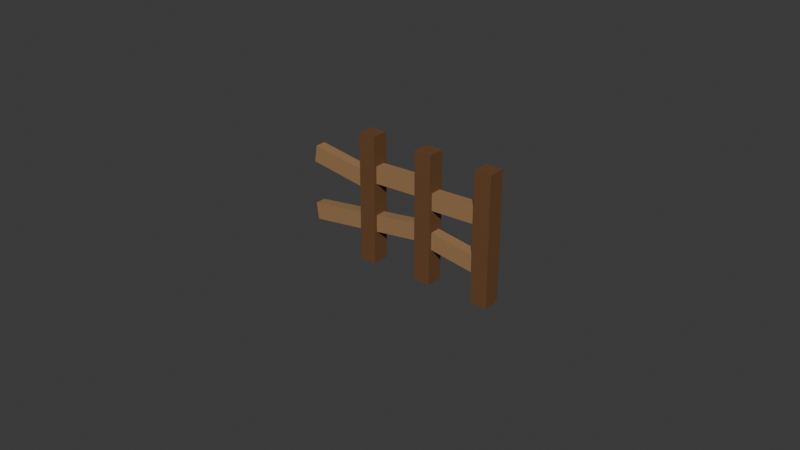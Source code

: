 # Source: tileFenceBorder.blend  (saved by Blender 5.1.30; exported with 4.5.12 LTS)
import bpy
from mathutils import Matrix  # noqa: F401  (used for matrix-valued properties, if any)

bpy.ops.wm.read_factory_settings(use_empty=True)
scene = bpy.context.scene
scene.name = 'Scene'

# ---- collections
col_collection = bpy.data.collections.new('Collection'); scene.collection.children.link(col_collection)
col_boards = bpy.data.collections.new('Boards'); scene.collection.children.link(col_boards)
col_posts = bpy.data.collections.new('Posts'); scene.collection.children.link(col_posts)

# ---- images (referenced by path relative to the original .blend; pixels are not part of the script)
import os
ASSET_DIR = os.environ.get("B2B_ASSET_DIR", "")  # directory of the original .blend (textures are referenced by path, not embedded)
HERE = os.path.dirname(os.path.abspath(__file__))  # packed textures are extracted next to this script under _unpacked/

def load_image(name, relpath, width, height, colorspace="sRGB"):
    """Load a texture the original file referenced (path relative to the .blend, or extracted next to this script)."""
    p = next((c for c in (os.path.join(HERE, relpath), os.path.join(ASSET_DIR, relpath)) if relpath and os.path.exists(c)), "")
    if p:
        img = bpy.data.images.load(p, check_existing=True)
        img.name = name
    else:  # same state as the original file: an image datablock whose file is absent (Cycles renders it pink)
        img = bpy.data.images.new(name, width, height)
        img.source = "FILE"
        img.filepath = "//" + (relpath or name)
    img.colorspace_settings.name = colorspace
    return img
img_untitled_001 = load_image('Untitled.001', '_unpacked/Untitled.3fc295f9.png', 1024, 1024, 'sRGB')
img_untitled_008 = load_image('Untitled.008', '_unpacked/Untitled.3fc295f9.png', 1024, 1024, 'sRGB')
img_untitled_009 = load_image('Untitled.009', '_unpacked/Untitled.3fc295f9.png', 1024, 1024, 'sRGB')
img_untitled_010 = load_image('Untitled.010', '_unpacked/Untitled.3fc295f9.png', 1024, 1024, 'sRGB')
img_untitled_005 = load_image('Untitled.005', '_unpacked/Untitled.3fc295f9.png', 1024, 1024, 'sRGB')
img_untitled_006 = load_image('Untitled.006', '_unpacked/Untitled.3fc295f9.png', 1024, 1024, 'sRGB')
img_untitled_007 = load_image('Untitled.007', '_unpacked/Untitled.3fc295f9.png', 1024, 1024, 'sRGB')

# ---- materials (node trees are filled in below, after node groups)
mat_material = bpy.data.materials.new('Material')
mat_material.alpha_threshold = 0.0
mat_material.use_backface_culling_lightprobe_volume = False
mat_material.roughness = 0.5
mat_material.line_color = (0.0, 0.0, 0.0, 1.0)
mat_material_001 = bpy.data.materials.new('Material.001')
mat_material_008 = bpy.data.materials.new('Material.008')
mat_material_009 = bpy.data.materials.new('Material.009')
mat_material_010 = bpy.data.materials.new('Material.010')
mat_material_005 = bpy.data.materials.new('Material.005')
mat_material_006 = bpy.data.materials.new('Material.006')
mat_material_007 = bpy.data.materials.new('Material.007')

# ---- material node trees
mat_material.use_nodes = True; mat_material.node_tree.nodes.clear()
_N = mat_material.node_tree.nodes; _L = mat_material.node_tree.links
n0 = _N.new('ShaderNodeOutputMaterial'); n0.name = 'Material Output'; n0.location = (300, 300)
n1 = _N.new('ShaderNodeBsdfPrincipled'); n1.name = 'Principled BSDF'; n1.location = (10, 300)
n1.inputs[3].default_value = 1.45
_L.new(n1.outputs[0], n0.inputs[0])
n0.is_active_output = True
mat_material_001.use_nodes = True; mat_material_001.node_tree.nodes.clear()
_N = mat_material_001.node_tree.nodes; _L = mat_material_001.node_tree.links
n0 = _N.new('ShaderNodeBsdfPrincipled'); n0.name = 'Principled BSDF'; n0.location = (-200, 100)
n0.inputs[2].default_value = 0.65
n1 = _N.new('ShaderNodeOutputMaterial'); n1.name = 'Material Output'; n1.location = (200, 100)
n2 = _N.new('ShaderNodeTexImage'); n2.name = 'Image Texture'; n2.location = (-490, 71)
n2.image = img_untitled_001
_L.new(n0.outputs[0], n1.inputs[0])
_L.new(n2.outputs[0], n0.inputs[0])
n1.is_active_output = True
mat_material_008.use_nodes = True; mat_material_008.node_tree.nodes.clear()
_N = mat_material_008.node_tree.nodes; _L = mat_material_008.node_tree.links
n0 = _N.new('ShaderNodeBsdfPrincipled'); n0.name = 'Principled BSDF'; n0.location = (-200, 100)
n0.inputs[2].default_value = 0.65
n1 = _N.new('ShaderNodeOutputMaterial'); n1.name = 'Material Output'; n1.location = (200, 100)
n2 = _N.new('ShaderNodeTexImage'); n2.name = 'Image Texture'; n2.location = (-490, 71)
n2.image = img_untitled_008
_L.new(n0.outputs[0], n1.inputs[0])
_L.new(n2.outputs[0], n0.inputs[0])
n1.is_active_output = True
mat_material_009.use_nodes = True; mat_material_009.node_tree.nodes.clear()
_N = mat_material_009.node_tree.nodes; _L = mat_material_009.node_tree.links
n0 = _N.new('ShaderNodeBsdfPrincipled'); n0.name = 'Principled BSDF'; n0.location = (-200, 100)
n0.inputs[2].default_value = 0.65
n1 = _N.new('ShaderNodeOutputMaterial'); n1.name = 'Material Output'; n1.location = (200, 100)
n2 = _N.new('ShaderNodeTexImage'); n2.name = 'Image Texture'; n2.location = (-490, 71)
n2.image = img_untitled_009
_L.new(n0.outputs[0], n1.inputs[0])
_L.new(n2.outputs[0], n0.inputs[0])
n1.is_active_output = True
mat_material_010.use_nodes = True; mat_material_010.node_tree.nodes.clear()
_N = mat_material_010.node_tree.nodes; _L = mat_material_010.node_tree.links
n0 = _N.new('ShaderNodeBsdfPrincipled'); n0.name = 'Principled BSDF'; n0.location = (-200, 100)
n0.inputs[2].default_value = 0.65
n1 = _N.new('ShaderNodeOutputMaterial'); n1.name = 'Material Output'; n1.location = (200, 100)
n2 = _N.new('ShaderNodeTexImage'); n2.name = 'Image Texture'; n2.location = (-490, 71)
n2.image = img_untitled_010
_L.new(n0.outputs[0], n1.inputs[0])
_L.new(n2.outputs[0], n0.inputs[0])
n1.is_active_output = True
mat_material_005.use_nodes = True; mat_material_005.node_tree.nodes.clear()
_N = mat_material_005.node_tree.nodes; _L = mat_material_005.node_tree.links
n0 = _N.new('ShaderNodeBsdfPrincipled'); n0.name = 'Principled BSDF'; n0.location = (-200, 100)
n0.inputs[2].default_value = 0.65
n1 = _N.new('ShaderNodeOutputMaterial'); n1.name = 'Material Output'; n1.location = (200, 100)
n2 = _N.new('ShaderNodeTexImage'); n2.name = 'Image Texture'; n2.location = (-490, 71)
n2.image = img_untitled_005
_L.new(n0.outputs[0], n1.inputs[0])
_L.new(n2.outputs[0], n0.inputs[0])
n1.is_active_output = True
mat_material_006.use_nodes = True; mat_material_006.node_tree.nodes.clear()
_N = mat_material_006.node_tree.nodes; _L = mat_material_006.node_tree.links
n0 = _N.new('ShaderNodeBsdfPrincipled'); n0.name = 'Principled BSDF'; n0.location = (-200, 100)
n0.inputs[2].default_value = 0.65
n1 = _N.new('ShaderNodeOutputMaterial'); n1.name = 'Material Output'; n1.location = (200, 100)
n2 = _N.new('ShaderNodeTexImage'); n2.name = 'Image Texture'; n2.location = (-490, 71)
n2.image = img_untitled_006
_L.new(n0.outputs[0], n1.inputs[0])
_L.new(n2.outputs[0], n0.inputs[0])
n1.is_active_output = True
mat_material_007.use_nodes = True; mat_material_007.node_tree.nodes.clear()
_N = mat_material_007.node_tree.nodes; _L = mat_material_007.node_tree.links
n0 = _N.new('ShaderNodeBsdfPrincipled'); n0.name = 'Principled BSDF'; n0.location = (-200, 100)
n0.inputs[2].default_value = 0.65
n1 = _N.new('ShaderNodeOutputMaterial'); n1.name = 'Material Output'; n1.location = (200, 100)
n2 = _N.new('ShaderNodeTexImage'); n2.name = 'Image Texture'; n2.location = (-490, 71)
n2.image = img_untitled_007
_L.new(n0.outputs[0], n1.inputs[0])
_L.new(n2.outputs[0], n0.inputs[0])
n1.is_active_output = True

# ---- world
world_world = bpy.data.worlds.new('World'); scene.world = world_world
world_world.use_nodes = True; world_world.node_tree.nodes.clear()
_N = world_world.node_tree.nodes; _L = world_world.node_tree.links
n0 = _N.new('ShaderNodeOutputWorld'); n0.name = 'World Output'; n0.location = (300, 300)
n1 = _N.new('ShaderNodeBackground'); n1.name = 'Background'; n1.location = (10, 300)
n1.inputs[0].default_value = (0.05088, 0.05088, 0.05088, 1.0)
_L.new(n1.outputs[0], n0.inputs[0])
n0.is_active_output = True
world_world.color = (0.05088, 0.05088, 0.05088)
world_world.sun_shadow_jitter_overblur = 0.0

# ---- meshes
me_cube = bpy.data.meshes.new('Cube')
me_cube.from_pydata([(5.0, 5.0, -1.088e-06), (5.0, 5.0, -0.4), (5.0, -5.0, -1.088e-06), (5.0, -5.0, -0.4), (-5.0, 5.0, -1.088e-06), (-5.0, 5.0, -0.4), (-5.0, -5.0, -1.088e-06), (-5.0, -5.0, -0.4)], [], [(0, 4, 6, 2), (3, 2, 6, 7), (7, 6, 4, 5), (5, 1, 3, 7), (1, 0, 2, 3), (5, 4, 0, 1)])
_uv = me_cube.uv_layers.new(name='UVMap')
_uv.uv.foreach_set('vector', [0.625, 0.5, 0.875, 0.5, 0.875, 0.75, 0.625, 0.75, 0.375, 0.75, 0.625, 0.75, 0.625, 1.0, 0.375, 1.0, 0.375, 0.0, 0.625, 0.0, 0.625, 0.25, 0.375, 0.25, 0.125, 0.5, 0.375, 0.5, 0.375, 0.75, 0.125, 0.75, 0.375, 0.5, 0.625, 0.5, 0.625, 0.75, 0.375, 0.75, 0.375, 0.25, 0.625, 0.25, 0.625, 0.5, 0.375, 0.5])
me_cube.materials.append(mat_material)
me_cube.use_mirror_vertex_groups = False
me_cube.update()
me_cube_005 = bpy.data.meshes.new('Cube.005')
me_cube_005.from_pydata([(0.95, -2.009, -0.9), (0.95, -2.009, 2.1), (0.95, 2.353, -0.9), (0.95, 2.353, 2.1), (1.45, -2.009, -0.9), (1.45, -2.009, 2.1), (1.45, 2.353, -0.9), (1.45, 2.353, 2.1), (0.95, -2.009, -0.9), (0.95, -2.009, 2.1), (0.95, 2.353, -0.9), (0.95, 2.353, 2.1), (1.45, -2.009, -0.9), (1.45, -2.009, 2.1), (1.45, 2.353, -0.9), (1.45, 2.353, 2.1), (-3.05, 1.75, -0.9), (-3.05, 2.353, -0.9), (-3.05, 2.353, 2.1), (-3.05, 1.75, 2.1), (1.45, 1.75, 2.1), (1.45, 1.75, -0.9), (0.95, 1.75, 2.1), (0.95, 1.75, -0.9), (0.95, -1.446, -0.9), (1.45, -1.446, 2.1), (0.95, -1.446, 2.1), (1.45, -1.446, -0.9), (-3.05, -1.446, -0.9), (-3.05, -2.009, -0.9), (-3.05, -2.009, 2.1), (-3.05, -1.446, 2.1)], [], [(2, 23, 16, 17), (2, 3, 7, 6), (27, 25, 5, 4), (4, 5, 1, 0), (24, 27, 4, 0), (25, 26, 1, 5), (10, 11, 15, 14), (12, 13, 9, 8), (10, 14, 12, 8), (20, 22, 23, 21), (16, 19, 18, 17), (2, 6, 21, 23), (7, 3, 22, 20), (22, 3, 18, 19), (6, 7, 20, 21), (23, 22, 19, 16), (3, 2, 17, 18), (0, 1, 30, 29), (26, 25, 27, 24), (23, 21, 27, 24), (29, 30, 31, 28), (24, 0, 29, 28), (26, 24, 28, 31), (1, 26, 31, 30)])
_uv = me_cube_005.uv_layers.new(name='UVMap')
_uv.uv.foreach_set('vector', [0.125, 0.5, 0.125, 0.5375, 0.125, 0.5375, 0.125, 0.5, 0.375, 0.25, 0.625, 0.25, 0.625, 0.5, 0.375, 0.5, 0.375, 0.7181, 0.625, 0.7181, 0.625, 0.75, 0.375, 0.75, 0.375, 0.75, 0.625, 0.75, 0.625, 1.0, 0.375, 1.0, 0.125, 0.7181, 0.375, 0.7181, 0.375, 0.75, 0.125, 0.75, 0.625, 0.7181, 0.875, 0.7181, 0.875, 0.75, 0.625, 0.75, 0.375, 0.25, 0.625, 0.25, 0.625, 0.5, 0.375, 0.5, 0.375, 0.75, 0.625, 0.75, 0.625, 1.0, 0.375, 1.0, 0.125, 0.5, 0.375, 0.5, 0.375, 0.75, 0.125, 0.75, 0.0, 0.0, 0.0, 0.0, 0.0, 0.0, 0.0, 0.0, 0.375, 0.2125, 0.625, 0.2125, 0.625, 0.25, 0.375, 0.25, 0.125, 0.5, 0.375, 0.5, 0.375, 0.5375, 0.125, 0.5375, 0.625, 0.5, 0.875, 0.5, 0.875, 0.5375, 0.625, 0.5375, 0.875, 0.5375, 0.875, 0.5, 0.875, 0.5, 0.875, 0.5375, 0.375, 0.5, 0.625, 0.5, 0.625, 0.5375, 0.375, 0.5375, 0.375, 0.2125, 0.625, 0.2125, 0.625, 0.2125, 0.375, 0.2125, 0.625, 0.25, 0.375, 0.25, 0.375, 0.25, 0.625, 0.25, 0.375, 1.0, 0.625, 1.0, 0.625, 1.0, 0.375, 1.0, 0.0, 0.0, 0.0, 0.0, 0.0, 0.0, 0.0, 0.0, 0.125, 0.5375, 0.375, 0.5375, 0.375, 0.7181, 0.125, 0.7181, 0.375, 0.0, 0.625, 0.0, 0.625, 0.03187, 0.375, 0.03187, 0.125, 0.7181, 0.125, 0.75, 0.125, 0.75, 0.125, 0.7181, 0.625, 0.03187, 0.375, 0.03187, 0.375, 0.03187, 0.625, 0.03187, 0.875, 0.75, 0.875, 0.7181, 0.875, 0.7181, 0.875, 0.75])
me_cube_005.update()
me_cube_007 = bpy.data.meshes.new('Cube.007')
me_cube_007.from_pydata([(-1.0, -1.0, -1.0), (-1.0, -1.0, 1.0), (-1.0, 1.0, -1.0), (-1.0, 1.0, 1.0), (1.0, -1.0, -1.0), (1.0, -1.0, 1.0), (1.0, 1.0, -1.0), (1.0, 1.0, 1.0)], [], [(0, 1, 3, 2), (2, 3, 7, 6), (6, 7, 5, 4), (4, 5, 1, 0), (2, 6, 4, 0), (7, 3, 1, 5)])
_uv = me_cube_007.uv_layers.new(name='UVMap')
_uv.uv.foreach_set('vector', [0.834, 0.1197, 0.7375, 0.1197, 0.7375, 0.02317, 0.834, 0.02317, 0.834, 0.2625, 0.7375, 0.2625, 0.7375, 0.166, 0.834, 0.166, 0.834, 0.4054, 0.7375, 0.4054, 0.7375, 0.3089, 0.834, 0.3089, 0.834, 0.5483, 0.7375, 0.5483, 0.7375, 0.4517, 0.834, 0.4517, 0.834, 0.5946, 0.834, 0.6911, 0.7375, 0.6911, 0.7375, 0.5946, 0.834, 0.7375, 0.834, 0.834, 0.7375, 0.834, 0.7375, 0.7375])
me_cube_007.materials.append(mat_material_001)
me_cube_007.update()
me_cube_008 = bpy.data.meshes.new('Cube.008')
me_cube_008.from_pydata([(-1.0, -1.0, -1.0), (-1.0, -1.0, 1.0), (-1.0, 1.0, -1.0), (-1.0, 1.0, 1.0), (1.0, -1.0, -1.0), (1.0, -1.0, 1.0), (1.0, 1.0, -1.0), (1.0, 1.0, 1.0)], [], [(0, 1, 3, 2), (2, 3, 7, 6), (6, 7, 5, 4), (4, 5, 1, 0), (2, 6, 4, 0), (7, 3, 1, 5)])
_uv = me_cube_008.uv_layers.new(name='UVMap')
_uv.uv.foreach_set('vector', [0.1197, 0.9768, 0.02317, 0.9768, 0.02317, 0.8803, 0.1197, 0.8803, 0.2625, 0.9768, 0.166, 0.9768, 0.166, 0.8803, 0.2625, 0.8803, 0.4054, 0.9768, 0.3089, 0.9768, 0.3089, 0.8803, 0.4054, 0.8803, 0.5483, 0.9768, 0.4517, 0.9768, 0.4517, 0.8803, 0.5483, 0.8803, 0.6911, 0.8803, 0.6911, 0.9768, 0.5946, 0.9768, 0.5946, 0.8803, 0.834, 0.8803, 0.834, 0.9768, 0.7375, 0.9768, 0.7375, 0.8803])
me_cube_008.materials.append(mat_material_001)
me_cube_008.update()
me_cube_017 = bpy.data.meshes.new('Cube.017')
me_cube_017.from_pydata([(-1.0, -1.0, -1.0), (-1.0, -1.0, 1.0), (-1.0, 1.0, -1.0), (-1.0, 1.0, 1.0), (1.0, -1.0, -1.0), (1.0, -1.0, 1.0), (1.0, 1.0, -1.0), (1.0, 1.0, 1.0)], [], [(0, 1, 3, 2), (2, 3, 7, 6), (6, 7, 5, 4), (4, 5, 1, 0), (2, 6, 4, 0), (7, 3, 1, 5)])
_uv = me_cube_017.uv_layers.new(name='UVMap')
_uv.uv.foreach_set('vector', [0.834, 0.1197, 0.7375, 0.1197, 0.7375, 0.02317, 0.834, 0.02317, 0.834, 0.2625, 0.7375, 0.2625, 0.7375, 0.166, 0.834, 0.166, 0.834, 0.4054, 0.7375, 0.4054, 0.7375, 0.3089, 0.834, 0.3089, 0.834, 0.5483, 0.7375, 0.5483, 0.7375, 0.4517, 0.834, 0.4517, 0.834, 0.5946, 0.834, 0.6911, 0.7375, 0.6911, 0.7375, 0.5946, 0.834, 0.7375, 0.834, 0.834, 0.7375, 0.834, 0.7375, 0.7375])
me_cube_017.materials.append(mat_material_008)
me_cube_017.update()
me_cube_018 = bpy.data.meshes.new('Cube.018')
me_cube_018.from_pydata([(-1.0, -1.0, -1.0), (-1.0, -1.0, 1.0), (-1.0, 1.0, -1.0), (-1.0, 1.0, 1.0), (1.0, -1.0, -1.0), (1.0, -1.0, 1.0), (1.0, 1.0, -1.0), (1.0, 1.0, 1.0)], [], [(0, 1, 3, 2), (2, 3, 7, 6), (6, 7, 5, 4), (4, 5, 1, 0), (2, 6, 4, 0), (7, 3, 1, 5)])
_uv = me_cube_018.uv_layers.new(name='UVMap')
_uv.uv.foreach_set('vector', [0.834, 0.1197, 0.7375, 0.1197, 0.7375, 0.02317, 0.834, 0.02317, 0.834, 0.2625, 0.7375, 0.2625, 0.7375, 0.166, 0.834, 0.166, 0.834, 0.4054, 0.7375, 0.4054, 0.7375, 0.3089, 0.834, 0.3089, 0.834, 0.5483, 0.7375, 0.5483, 0.7375, 0.4517, 0.834, 0.4517, 0.834, 0.5946, 0.834, 0.6911, 0.7375, 0.6911, 0.7375, 0.5946, 0.834, 0.7375, 0.834, 0.834, 0.7375, 0.834, 0.7375, 0.7375])
me_cube_018.materials.append(mat_material_009)
me_cube_018.update()
me_cube_019 = bpy.data.meshes.new('Cube.019')
me_cube_019.from_pydata([(-1.0, -1.0, -1.0), (-1.0, -1.0, 1.0), (-1.0, 1.0, -1.0), (-1.0, 1.0, 1.0), (1.0, -1.0, -1.0), (1.0, -1.0, 1.0), (1.0, 1.0, -1.0), (1.0, 1.0, 1.0)], [], [(0, 1, 3, 2), (2, 3, 7, 6), (6, 7, 5, 4), (4, 5, 1, 0), (2, 6, 4, 0), (7, 3, 1, 5)])
_uv = me_cube_019.uv_layers.new(name='UVMap')
_uv.uv.foreach_set('vector', [0.834, 0.1197, 0.7375, 0.1197, 0.7375, 0.02317, 0.834, 0.02317, 0.834, 0.2625, 0.7375, 0.2625, 0.7375, 0.166, 0.834, 0.166, 0.834, 0.4054, 0.7375, 0.4054, 0.7375, 0.3089, 0.834, 0.3089, 0.834, 0.5483, 0.7375, 0.5483, 0.7375, 0.4517, 0.834, 0.4517, 0.834, 0.5946, 0.834, 0.6911, 0.7375, 0.6911, 0.7375, 0.5946, 0.834, 0.7375, 0.834, 0.834, 0.7375, 0.834, 0.7375, 0.7375])
me_cube_019.materials.append(mat_material_010)
me_cube_019.update()
me_cube_013 = bpy.data.meshes.new('Cube.013')
me_cube_013.from_pydata([(-1.0, -1.0, -1.0), (-1.0, -1.0, 1.0), (-1.0, 1.0, -1.0), (-1.0, 1.0, 1.0), (1.0, -1.0, -1.0), (1.0, -1.0, 1.0), (1.0, 1.0, -1.0), (1.0, 1.0, 1.0)], [], [(0, 1, 3, 2), (2, 3, 7, 6), (6, 7, 5, 4), (4, 5, 1, 0), (2, 6, 4, 0), (7, 3, 1, 5)])
_uv = me_cube_013.uv_layers.new(name='UVMap')
_uv.uv.foreach_set('vector', [0.1197, 0.1197, 0.02317, 0.1197, 0.02317, 0.02317, 0.1197, 0.02317, 0.1197, 0.2625, 0.02317, 0.2625, 0.02317, 0.166, 0.1197, 0.166, 0.2625, 0.1197, 0.166, 0.1197, 0.166, 0.02317, 0.2625, 0.02317, 0.2625, 0.2625, 0.166, 0.2625, 0.166, 0.166, 0.2625, 0.166, 0.1197, 0.3089, 0.1197, 0.4054, 0.02317, 0.4054, 0.02317, 0.3089, 0.2625, 0.3089, 0.2625, 0.4054, 0.166, 0.4054, 0.166, 0.3089])
me_cube_013.materials.append(mat_material_005)
me_cube_013.update()
me_cube_014 = bpy.data.meshes.new('Cube.014')
me_cube_014.from_pydata([(-1.0, -1.0, -1.0), (-1.0, -1.0, 1.0), (-1.0, 1.0, -1.0), (-1.0, 1.0, 1.0), (1.0, -1.0, -1.0), (1.0, -1.0, 1.0), (1.0, 1.0, -1.0), (1.0, 1.0, 1.0)], [], [(0, 1, 3, 2), (2, 3, 7, 6), (6, 7, 5, 4), (4, 5, 1, 0), (2, 6, 4, 0), (7, 3, 1, 5)])
_uv = me_cube_014.uv_layers.new(name='UVMap')
_uv.uv.foreach_set('vector', [0.1197, 0.1197, 0.02317, 0.1197, 0.02317, 0.02317, 0.1197, 0.02317, 0.1197, 0.2625, 0.02317, 0.2625, 0.02317, 0.166, 0.1197, 0.166, 0.2625, 0.1197, 0.166, 0.1197, 0.166, 0.02317, 0.2625, 0.02317, 0.2625, 0.2625, 0.166, 0.2625, 0.166, 0.166, 0.2625, 0.166, 0.1197, 0.3089, 0.1197, 0.4054, 0.02317, 0.4054, 0.02317, 0.3089, 0.2625, 0.3089, 0.2625, 0.4054, 0.166, 0.4054, 0.166, 0.3089])
me_cube_014.materials.append(mat_material_006)
me_cube_014.update()
me_cube_016 = bpy.data.meshes.new('Cube.016')
me_cube_016.from_pydata([(-1.0, -1.0, -1.0), (-1.0, -1.0, 1.0), (-1.0, 1.0, -1.0), (-1.0, 1.0, 1.0), (1.0, -1.0, -1.0), (1.0, -1.0, 1.0), (1.0, 1.0, -1.0), (1.0, 1.0, 1.0)], [], [(0, 1, 3, 2), (2, 3, 7, 6), (6, 7, 5, 4), (4, 5, 1, 0), (2, 6, 4, 0), (7, 3, 1, 5)])
_uv = me_cube_016.uv_layers.new(name='UVMap')
_uv.uv.foreach_set('vector', [0.4054, 0.1197, 0.3089, 0.1197, 0.3089, 0.02317, 0.4054, 0.02317, 0.4054, 0.2625, 0.3089, 0.2625, 0.3089, 0.166, 0.4054, 0.166, 0.4054, 0.4054, 0.3089, 0.4054, 0.3089, 0.3089, 0.4054, 0.3089, 0.1197, 0.5483, 0.02317, 0.5483, 0.02317, 0.4517, 0.1197, 0.4517, 0.2625, 0.4517, 0.2625, 0.5483, 0.166, 0.5483, 0.166, 0.4517, 0.4054, 0.4517, 0.4054, 0.5483, 0.3089, 0.5483, 0.3089, 0.4517])
me_cube_016.materials.append(mat_material_007)
me_cube_016.update()

# ---- objects
ob_cube = bpy.data.objects.new('Cube', me_cube)
ob_cube_001 = bpy.data.objects.new('Cube.001', me_cube_005)
ob_cube_007 = bpy.data.objects.new('Cube.007', me_cube_007)
ob_cube_008 = bpy.data.objects.new('Cube.008', me_cube_008)
ob_cube_014 = bpy.data.objects.new('Cube.014', me_cube_017)
ob_cube_015 = bpy.data.objects.new('Cube.015', me_cube_018)
ob_cube_016 = bpy.data.objects.new('Cube.016', me_cube_019)
ob_cube_004 = bpy.data.objects.new('Cube.004', me_cube_013)
ob_cube_005 = bpy.data.objects.new('Cube.005', me_cube_014)
ob_cube_013 = bpy.data.objects.new('Cube.013', me_cube_016)

# ---- transforms, parenting, visibility, modifiers, constraints
ob_cube.location = (0.0, 0.0, 0.0)
ob_cube.scale = (0.5, 0.5, 1.0)
ob_cube.lock_rotations_4d = False
ob_cube.empty_display_type = 'ARROWS'
ob_cube.lineart.crease_threshold = 0.0
ob_cube_001.location = (0.9464, -0.1046, 0.869)
ob_cube_007.location = (0.0, 0.005227, 2.123)
ob_cube_007.rotation_euler = (0.0, -0.0385, 0.0)
ob_cube_007.scale = (0.7941, 0.125, 0.1999)
ob_cube_008.location = (-0.7523, 0.005227, 0.925)
ob_cube_008.rotation_euler = (0.0, -0.1396, 0.0)
ob_cube_008.scale = (1.587, 0.125, 0.1991)
ob_cube_014.location = (1.461, 0.005227, 1.952)
ob_cube_014.rotation_euler = (0.0, -0.0385, 0.0)
ob_cube_014.scale = (0.7941, 0.125, 0.1999)
ob_cube_015.location = (-1.535, 0.005227, 1.997)
ob_cube_015.rotation_euler = (0.0, 0.1503, 0.0)
ob_cube_015.scale = (0.7941, 0.125, 0.1999)
ob_cube_016.location = (1.501, 0.005227, 0.9381)
ob_cube_016.rotation_euler = (0.0, 0.1503, 0.0)
ob_cube_016.scale = (0.7941, 0.125, 0.1999)
ob_cube_004.location = (0.75, 0.005227, 1.5)
ob_cube_004.scale = (0.2, 0.2, 1.5)
ob_cube_005.location = (-0.75, 0.005227, 1.5)
ob_cube_005.scale = (0.2, 0.2, 1.5)
ob_cube_013.location = (2.25, 0.005227, 1.5)
ob_cube_013.scale = (0.2, 0.2, 1.5)

# ---- collection membership
col_collection.objects.link(ob_cube)
col_collection.objects.link(ob_cube_001)
col_boards.objects.link(ob_cube_007)
col_boards.objects.link(ob_cube_008)
col_boards.objects.link(ob_cube_014)
col_boards.objects.link(ob_cube_015)
col_boards.objects.link(ob_cube_016)
col_posts.objects.link(ob_cube_004)
col_posts.objects.link(ob_cube_005)
col_posts.objects.link(ob_cube_013)
def _layer_coll(name, lc=None):
    lc = lc or bpy.context.view_layer.layer_collection
    for c in lc.children:
        if c.name == name: return c
        r = _layer_coll(name, c)
        if r: return r
_layer_coll('Collection').exclude = True

# ---- scene / render settings (as saved in the file)
scene.frame_start = 1; scene.frame_end = 250; scene.frame_set(1)
scene.render.engine = 'BLENDER_EEVEE_NEXT'
scene.render.bake_bias = 0.0
scene.render.bake_samples = 0
bpy.context.view_layer.update()

# ---- added for rendering (the .blend has no active camera and no usable light): camera, sun
cam_auto = bpy.data.cameras.new('AutoCamera')
cam_auto.lens = 50.0
cam_auto.sensor_width = 36.0
cam_auto.clip_end = 1000.0
ob_auto_camera = bpy.data.objects.new('AutoCamera', cam_auto)
scene.collection.objects.link(ob_auto_camera)
ob_auto_camera.location = (13.5731, -16.2877, 11.9085)
ob_auto_camera.rotation_euler = (1.09748, -7.21219e-08, 0.694738)
scene.camera = ob_auto_camera
light_auto_sun = bpy.data.lights.new('AutoSun', 'SUN')
light_auto_sun.energy = 3.0
light_auto_sun.angle = 0.0523599
ob_auto_sun = bpy.data.objects.new('AutoSun', light_auto_sun)
scene.collection.objects.link(ob_auto_sun)
ob_auto_sun.rotation_euler = (0.872665, 0.174533, 0.523599)
bpy.context.view_layer.update()
